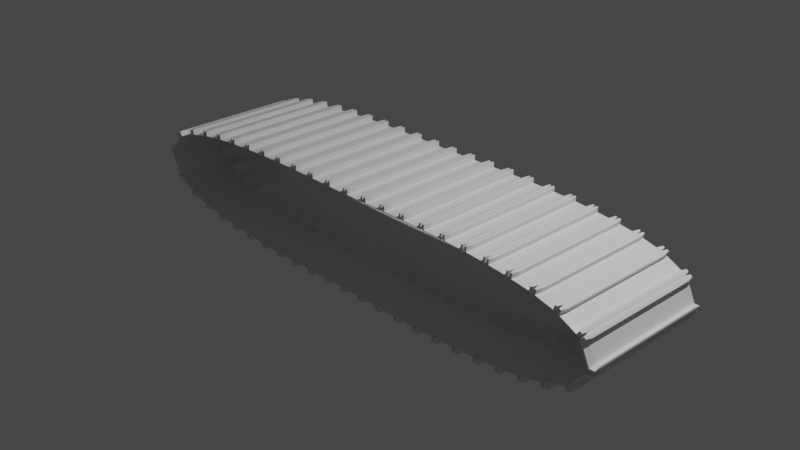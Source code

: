 # Source: universalTred.blend  (saved by Blender 2.82.7; exported with 4.5.12 LTS)
import bpy
from mathutils import Matrix  # noqa: F401  (used for matrix-valued properties, if any)

bpy.ops.wm.read_factory_settings(use_empty=True)
scene = bpy.context.scene
scene.name = 'Scene'

# ---- collections
col_scene = bpy.data.collections.new('Scene'); scene.collection.children.link(col_scene)
col_models = bpy.data.collections.new('Models'); scene.collection.children.link(col_models)
col_other = bpy.data.collections.new('Other'); scene.collection.children.link(col_other)

# ---- materials (node trees are filled in below, after node groups)
mat_material = bpy.data.materials.new('Material')
mat_material.alpha_threshold = 0.0
mat_material.use_transparent_shadow = False
mat_material.line_color = (0.0, 0.0, 0.0, 1.0)

# ---- material node trees
mat_material.use_nodes = True; mat_material.node_tree.nodes.clear()
_N = mat_material.node_tree.nodes; _L = mat_material.node_tree.links
n0 = _N.new('ShaderNodeOutputMaterial'); n0.name = 'Material Output'; n0.location = (300, 300)
n1 = _N.new('ShaderNodeBsdfPrincipled'); n1.name = 'Principled BSDF'; n1.location = (10, 300)
n1.distribution = 'GGX'
n1.subsurface_method = 'BURLEY'
n1.inputs[2].default_value = 0.4
n1.inputs[3].default_value = 1.45
n1.inputs[27].default_value = (0.0, 0.0, 0.0, 1.0)
n1.inputs[28].default_value = 1.0
_L.new(n1.outputs[0], n0.inputs[0])
n0.is_active_output = True

# ---- world
world_world = bpy.data.worlds.new('World'); scene.world = world_world
world_world.use_nodes = True; world_world.node_tree.nodes.clear()
_N = world_world.node_tree.nodes; _L = world_world.node_tree.links
n0 = _N.new('ShaderNodeOutputWorld'); n0.name = 'World Output'; n0.location = (300, 300)
n1 = _N.new('ShaderNodeBackground'); n1.name = 'Background'; n1.location = (10, 300)
n1.inputs[0].default_value = (0.05088, 0.05088, 0.05088, 1.0)
_L.new(n1.outputs[0], n0.inputs[0])
n0.is_active_output = True
world_world.color = (0.05088, 0.05088, 0.05088)
world_world.use_sun_shadow = False
world_world.sun_shadow_jitter_overblur = 0.0

# ---- cameras
cam_camera = bpy.data.cameras.new('Camera')
cam_camera.clip_end = 100.0
cam_camera.ortho_scale = 7.314

# ---- lights
light_light = bpy.data.lights.new('Light', 'POINT')
light_light.transmission_factor = 0.0
light_light.energy = 1000.0
light_light.shadow_soft_size = 0.1
light_light.shadow_maximum_resolution = 0.006
light_light.use_absolute_resolution = True

# ---- meshes
me_cube_021 = bpy.data.meshes.new('Cube.021')
me_cube_021.from_pydata([(0.9, 1.0, 0.9), (0.9, 0.9, -1.0), (0.9555, -0.308, 0.9104), (0.9, -1.0, 0.9), (1.0, -0.9, -0.9), (0.9, -1.0, -0.9), (-1.0, 0.9, 0.9), (-0.9, 1.0, -0.9), (-1.0, -0.9, 0.9), (-0.9555, -0.308, 0.9104), (-0.9, -0.9, -1.0), (-0.9, -1.0, -0.9), (-0.7493, -0.9, -1.0), (-0.6493, -0.9, 0.4947), (-0.5493, -0.9, 0.5947), (-0.7493, -1.0, 0.6947), (-0.5493, 0.9, 0.5947), (-0.7493, 1.0, -0.9), (-0.7493, 0.9, -1.0), (0.5493, -0.9, 0.5947), (0.6493, -0.9, 0.4947), (0.7493, -1.0, -0.9), (0.6493, -0.9, -0.9), (0.8624, 0.07266, 0.877), (0.8033, 0.2693, 0.8068), (0.9358, -0.1582, 0.8708), (0.8624, -0.07266, 0.877), (-0.8623, 0.07266, 0.877), (-0.7566, 0.1727, 0.8813), (-0.9358, 0.1582, 0.8708), (-0.7566, -0.1727, 0.8813), (-0.8032, -0.2693, 0.8068), (0.2019, 0.07289, 3.056), (0.09871, 0.1729, 3.052), (0.0729, 0.0729, 3.152), (0.09871, -0.1729, 3.052), (0.2019, -0.07289, 3.056), (0.0729, -0.0729, 3.152), (-0.2019, 0.07289, 3.056), (-0.09872, 0.1729, 3.052), (-0.9, 1.0, 0.9), (-0.8865, 0.9033, 0.9744), (-0.9555, 0.308, 0.9104), (-1.0, 0.9, -0.9), (-0.9, 0.9, -1.0), (-0.8865, -0.9033, 0.9744), (-0.9, -1.0, 0.9), (-1.0, -0.9, -0.9), (1.0, 0.9, 0.9), (0.9555, 0.308, 0.9104), (0.8865, 0.9033, 0.9744), (1.0, 0.9, -0.9), (0.9, 1.0, -0.9), (1.0, -0.9, 0.9), (0.8865, -0.9033, 0.9744), (0.9, -0.9, -1.0), (0.7493, -0.9, -1.0), (0.7493, -1.0, 0.6947), (0.6493, 0.9, 0.4947), (0.7493, 1.0, 0.6947), (0.5493, 0.9, 0.5947), (0.7493, 1.0, -0.9), (0.6493, 0.9, -0.9), (0.7493, 0.9, -1.0), (-0.7493, 1.0, 0.6947), (-0.6493, 0.9, 0.4947), (-0.7493, -1.0, -0.9), (-0.6493, -0.9, -0.9), (-0.6493, 0.9, -0.9), (-0.8033, 0.2693, 0.8068), (-0.9358, -0.1582, 0.8708), (-0.8624, -0.07266, 0.877), (0.7566, 0.1727, 0.8813), (0.9358, 0.1582, 0.8708), (0.7566, -0.1727, 0.8813), (0.8032, -0.2693, 0.8068), (-0.0729, 0.0729, 3.152), (-0.09871, -0.1729, 3.052), (-0.2019, -0.07289, 3.056), (-0.0729, -0.0729, 3.152)], [], [(44, 18, 12, 10), (45, 54, 75, 31), (42, 9, 70, 29), (65, 13, 67, 68), (50, 41, 69, 24), (51, 48, 53, 4), (60, 19, 14, 16), (20, 58, 62, 22), (5, 3, 46, 11, 66, 15, 57, 21), (26, 23, 32, 36), (27, 71, 78, 38), (56, 63, 1, 55), (2, 49, 73, 25), (47, 8, 6, 43), (30, 74, 35, 77), (72, 28, 39, 33), (34, 76, 79, 37), (0, 50, 49, 48), (52, 51, 1), (53, 2, 54, 3), (4, 5, 55), (40, 6, 42, 41), (43, 7, 44), (8, 46, 45, 9), (10, 11, 47), (12, 67, 66), (13, 14, 15), (65, 64, 16), (17, 68, 18), (19, 20, 57), (56, 21, 22), (23, 73, 24, 72), (74, 75, 25, 26), (27, 28, 69, 29), (30, 71, 70, 31), (32, 33, 34), (35, 36, 37), (38, 76, 39), (44, 10, 47, 43), (18, 44, 7, 17), (48, 51, 52, 0), (11, 46, 8, 47), (3, 5, 4, 53), (40, 7, 43, 6), (54, 45, 46, 3), (49, 2, 53, 48), (56, 55, 5, 21), (9, 42, 6, 8), (41, 50, 0, 40), (55, 1, 51, 4), (12, 18, 68, 67), (15, 66, 67, 13), (65, 68, 17, 64), (57, 15, 14, 19), (64, 59, 60, 16), (20, 22, 21, 57), (63, 56, 22, 62), (1, 63, 61, 52), (13, 65, 16, 14), (58, 20, 19, 60), (10, 12, 66, 11), (74, 30, 31, 75), (23, 26, 25, 73), (71, 27, 29, 70), (28, 72, 24, 69), (45, 31, 70, 9), (69, 41, 42, 29), (50, 24, 73, 49), (75, 54, 2, 25), (37, 79, 77, 35), (34, 37, 36, 32), (79, 76, 38, 78), (76, 34, 33, 39), (26, 36, 35, 74), (78, 71, 30, 77), (27, 38, 39, 28), (32, 23, 72, 33), (7, 40, 0, 52, 61, 59, 64, 17), (58, 60, 59), (61, 63, 62), (77, 79, 78), (58, 59, 61, 62)])
_uv = me_cube_021.uv_layers.new(name='UVMap')
_uv.uv.foreach_set('vector', [0.1375, 0.5125, 0.1563, 0.5125, 0.1563, 0.7375, 0.1375, 0.7375, 0.625, 0.9871, 0.625, 0.7629, 0.625, 0.7636, 0.625, 0.9864, 0.625, 0.2013, 0.625, 0.04875, 0.625, 0.06155, 0.625, 0.1885, 0.6124, 0.2226, 0.6124, 0.02745, 0.4368, 0.02745, 0.4368, 0.2226, 0.625, 0.4871, 0.625, 0.2629, 0.625, 0.2636, 0.625, 0.4864, 0.3875, 0.5125, 0.6125, 0.5125, 0.6125, 0.7375, 0.3875, 0.7375, 0.6443, 0.5274, 0.6443, 0.7226, 0.8557, 0.7226, 0.8557, 0.5274, 0.6124, 0.7226, 0.6124, 0.5274, 0.4368, 0.5274, 0.4368, 0.7226, 0.3875, 0.7625, 0.6125, 0.7625, 0.6125, 0.9875, 0.3875, 0.9875, 0.3875, 0.9687, 0.5868, 0.9687, 0.5868, 0.7813, 0.3875, 0.7813, 0.625, 0.6776, 0.625, 0.5724, 0.625, 0.5723, 0.625, 0.6777, 0.625, 0.1776, 0.625, 0.0724, 0.625, 0.0723, 0.625, 0.1777, 0.3437, 0.7375, 0.3437, 0.5125, 0.3625, 0.5125, 0.3625, 0.7375, 0.625, 0.7013, 0.625, 0.5487, 0.625, 0.5615, 0.625, 0.6885, 0.3875, 0.0125, 0.6125, 0.0125, 0.6125, 0.2375, 0.3875, 0.2375, 0.625, 0.9836, 0.625, 0.7664, 0.625, 0.8097, 0.625, 0.9403, 0.625, 0.4836, 0.625, 0.2664, 0.625, 0.3097, 0.625, 0.4403, 0.6973, 0.5723, 0.8027, 0.5723, 0.8027, 0.6777, 0.6973, 0.6777, 0.6125, 0.4875, 0.625, 0.4871, 0.625, 0.5487, 0.6125, 0.5125, 0.3875, 0.4875, 0.3875, 0.5, 0.375, 0.4875, 0.6125, 0.7375, 0.625, 0.7013, 0.625, 0.7629, 0.6125, 0.7625, 0.3875, 0.7375, 0.3875, 0.75, 0.375, 0.7375, 0.6125, 0.2625, 0.6125, 0.2375, 0.625, 0.2013, 0.625, 0.2629, 0.3875, 0.2375, 0.3875, 0.25, 0.375, 0.2375, 0.6125, 0.0125, 0.6125, 0.0, 0.625, 0.01208, 0.625, 0.08649, 0.1375, 0.7375, 0.1375, 0.75, 0.125, 0.7375, 0.1563, 0.7375, 0.1688, 0.7375, 0.1563, 0.75, 0.6124, 0.02745, 0.625, 0.02745, 0.625, 0.01661, 0.6124, 0.2226, 0.625, 0.2334, 0.625, 0.2226, 0.3875, 0.2813, 0.3875, 0.2938, 0.375, 0.2813, 0.6443, 0.7226, 0.625, 0.7226, 0.625, 0.7334, 0.3437, 0.7375, 0.3437, 0.75, 0.3312, 0.7375, 0.625, 0.5724, 0.625, 0.5615, 0.625, 0.4864, 0.625, 0.4836, 0.625, 0.7664, 0.625, 0.7636, 0.625, 0.6885, 0.625, 0.6776, 0.625, 0.1776, 0.625, 0.2664, 0.625, 0.2636, 0.625, 0.1885, 0.625, 0.9836, 0.625, 1.0, 0.625, 1.0, 0.625, 0.9876, 0.625, 0.5723, 0.625, 0.5, 0.625, 0.5723, 0.625, 0.8097, 0.625, 0.75, 0.625, 0.8223, 0.625, 0.1777, 0.625, 0.1777, 0.625, 0.25, 0.1375, 0.5125, 0.1375, 0.7375, 0.125, 0.7375, 0.125, 0.5125, 0.1563, 0.5125, 0.1375, 0.5125, 0.1375, 0.5, 0.1563, 0.5, 0.6125, 0.5125, 0.3875, 0.5125, 0.3875, 0.4875, 0.6125, 0.4875, 0.3875, 0.9875, 0.6125, 0.9875, 0.6125, 1.0, 0.3875, 1.0, 0.6125, 0.7625, 0.3875, 0.7625, 0.3875, 0.7375, 0.6125, 0.7375, 0.6125, 0.2625, 0.3875, 0.2625, 0.3875, 0.2375, 0.6125, 0.2375, 0.625, 0.7629, 0.625, 0.9871, 0.6125, 0.9875, 0.6125, 0.7625, 0.625, 0.5487, 0.625, 0.7013, 0.6125, 0.7375, 0.6125, 0.5125, 0.3437, 0.7375, 0.3625, 0.7375, 0.3625, 0.75, 0.3437, 0.75, 0.625, 0.04875, 0.625, 0.2013, 0.6125, 0.2375, 0.6125, 0.0125, 0.625, 0.2629, 0.625, 0.4871, 0.6125, 0.4875, 0.6125, 0.2625, 0.3625, 0.7375, 0.3625, 0.5125, 0.3875, 0.5125, 0.3875, 0.7375, 0.1563, 0.7375, 0.1563, 0.5125, 0.1688, 0.5125, 0.1688, 0.7375, 0.5868, 0.9687, 0.3875, 0.9687, 0.3875, 0.9562, 0.5618, 0.9562, 0.6124, 0.2226, 0.4368, 0.2226, 0.4368, 0.2334, 0.625, 0.2334, 0.5868, 0.7813, 0.5868, 0.9687, 0.5743, 0.9437, 0.5743, 0.8063, 0.5868, 0.2813, 0.5868, 0.4687, 0.5743, 0.4437, 0.5743, 0.3063, 0.6124, 0.7226, 0.4368, 0.7226, 0.4368, 0.7334, 0.625, 0.7334, 0.3437, 0.5125, 0.3437, 0.7375, 0.3312, 0.7375, 0.3312, 0.5125, 0.3625, 0.5125, 0.3437, 0.5125, 0.3437, 0.5, 0.3625, 0.5, 0.6124, 0.02745, 0.6124, 0.2226, 0.625, 0.2226, 0.625, 0.02745, 0.6124, 0.5274, 0.6124, 0.7226, 0.6443, 0.7226, 0.6443, 0.5274, 0.1375, 0.7375, 0.1563, 0.7375, 0.1563, 0.75, 0.1375, 0.75, 0.625, 0.7664, 0.625, 0.9836, 0.625, 0.9864, 0.625, 0.7636, 0.625, 0.5724, 0.625, 0.6776, 0.625, 0.6885, 0.625, 0.5615, 0.625, 0.0724, 0.625, 0.1776, 0.625, 0.1885, 0.625, 0.06155, 0.625, 0.2664, 0.625, 0.4836, 0.625, 0.4864, 0.625, 0.2636, 0.625, 0.9871, 0.625, 0.9864, 0.625, 1.0, 0.625, 1.0, 0.625, 0.2636, 0.625, 0.2629, 0.625, 0.2013, 0.625, 0.1885, 0.625, 0.4871, 0.625, 0.4864, 0.625, 0.5615, 0.625, 0.5487, 0.625, 0.7636, 0.625, 0.7629, 0.625, 0.7013, 0.625, 0.6885, 0.6973, 0.6777, 0.8027, 0.6777, 0.8214, 0.75, 0.6786, 0.75, 0.6973, 0.5723, 0.6973, 0.6777, 0.625, 0.6777, 0.625, 0.5723, 0.8027, 0.6777, 0.8027, 0.5723, 0.875, 0.5723, 0.875, 0.6777, 0.8027, 0.5723, 0.6973, 0.5723, 0.6786, 0.5, 0.8214, 0.5, 0.625, 0.6776, 0.625, 0.6777, 0.625, 0.8097, 0.625, 0.7664, 0.625, 0.0723, 0.625, 0.0724, 0.625, 0.0, 0.625, 0.0, 0.625, 0.1776, 0.625, 0.1777, 0.625, 0.3097, 0.625, 0.2664, 0.625, 0.5723, 0.625, 0.5724, 0.625, 0.4836, 0.625, 0.4403, 0.3875, 0.2625, 0.6125, 0.2625, 0.6125, 0.4875, 0.3875, 0.4875, 0.3875, 0.4687, 0.5868, 0.4687, 0.5868, 0.2813, 0.3875, 0.2813, 0.6124, 0.2226, 0.625, 0.2226, 0.625, 0.2334, 0.3875, 0.2813, 0.375, 0.2813, 0.3875, 0.2938, 0.625, 0.8097, 0.625, 0.8223, 0.625, 0.75, 0.6124, 0.2226, 0.625, 0.2334, 0.4368, 0.2334, 0.4368, 0.2226])
me_cube_021.materials.append(mat_material)
me_cube_021.use_remesh_preserve_volume = False
me_cube_021.use_remesh_preserve_attributes = False
me_cube_021.use_mirror_vertex_groups = False
me_cube_021.update()

# ---- curves / text
cu_beziercircle = bpy.data.curves.new('BezierCircle', 'CURVE')
cu_beziercircle.dimensions = '3D'
_sp = cu_beziercircle.splines.new('BEZIER'); _sp.bezier_points.add(3)
_sp.bezier_points.foreach_set('co', [-2.942, 0.0, 0.0, 0.0, 0.4688, 0.0, 2.942, 0.0, 0.0, 0.0, -0.4688, 0.0])
_sp.bezier_points.foreach_set('handle_left', [-2.942, -0.5761, 0.0, -0.5687, 0.4688, 0.0, 2.942, 0.5761, 0.0, 0.5687, -0.4688, 0.0])
_sp.bezier_points.foreach_set('handle_right', [-2.942, 0.5761, 0.0, 0.5687, 0.4688, 0.0, 2.942, -0.5761, 0.0, -0.5687, -0.4688, 0.0])
for _p, _l, _r in zip(_sp.bezier_points, ['ALIGNED', 'ALIGNED', 'ALIGNED', 'ALIGNED'], ['ALIGNED', 'ALIGNED', 'ALIGNED', 'ALIGNED']): _p.handle_left_type = _l; _p.handle_right_type = _r
_sp.order_u = 0
_sp.order_v = 0
_sp.use_cyclic_u = True
cu_beziercircle.use_path = True
cu_beziercircle.use_path_clamp = True
cu_beziercircle.fill_mode = 'FULL'

# ---- objects
ob_light = bpy.data.objects.new('Light', light_light)
ob_camera = bpy.data.objects.new('Camera', cam_camera)
ob_tred = bpy.data.objects.new('Tred', me_cube_021)
ob_beziercircle = bpy.data.objects.new('BezierCircle', cu_beziercircle)

# ---- transforms, parenting, visibility, modifiers, constraints
ob_light.location = (4.076, 1.005, 5.904)
ob_light.rotation_euler = (0.6503, 0.05522, 1.866)
ob_light.lock_rotations_4d = False
ob_light.empty_display_type = 'ARROWS'
ob_light.color = (0.0, 0.0, 0.0, 0.0)
ob_light.lineart.crease_threshold = 0.0
ob_camera.location = (7.359, -6.926, 4.958)
ob_camera.rotation_euler = (1.109, 0.0, 0.8149)
ob_camera.lock_rotations_4d = False
ob_camera.empty_display_type = 'ARROWS'
ob_camera.color = (0.0, 0.0, 0.0, 0.0)
ob_camera.display_type = 'WIRE'
ob_camera.lineart.crease_threshold = 0.0
ob_tred.location = (9.206, 0.0, 0.08083)
ob_tred.scale = (0.1297, 0.7433, -0.0346)
ob_tred.lock_rotations_4d = False
ob_tred.empty_display_type = 'ARROWS'
ob_tred.lineart.crease_threshold = 0.0
_m = ob_tred.modifiers.new('Array', 'ARRAY')
_m.count = 48
_m.constant_offset_displace = (0.0, 0.0, 0.0)
_m.relative_offset_displace = (-0.995, 0.0, 0.0)
_m = ob_tred.modifiers.new('Curve', 'CURVE')
_m.object = ob_beziercircle
ob_beziercircle.location = (0.0, 0.0, 0.0)
ob_beziercircle.rotation_euler = (1.571, -0.0, 0.0)
ob_beziercircle.lineart.crease_threshold = 0.0

# ---- collection membership
col_scene.objects.link(ob_light)
col_scene.objects.link(ob_camera)
col_models.objects.link(ob_tred)
col_other.objects.link(ob_beziercircle)

# ---- scene / render settings (as saved in the file)
scene.camera = ob_camera
scene.frame_start = 1; scene.frame_end = 70; scene.frame_set(57)
scene.render.engine = 'BLENDER_EEVEE_NEXT'
scene.cycles.use_denoising = False
scene.cycles.samples = 128
scene.cycles.sampling_pattern = 'TABULATED_SOBOL'
scene.cycles.use_adaptive_sampling = False
scene.cycles.use_light_tree = False
scene.view_settings.view_transform = 'Filmic'
bpy.context.view_layer.update()
